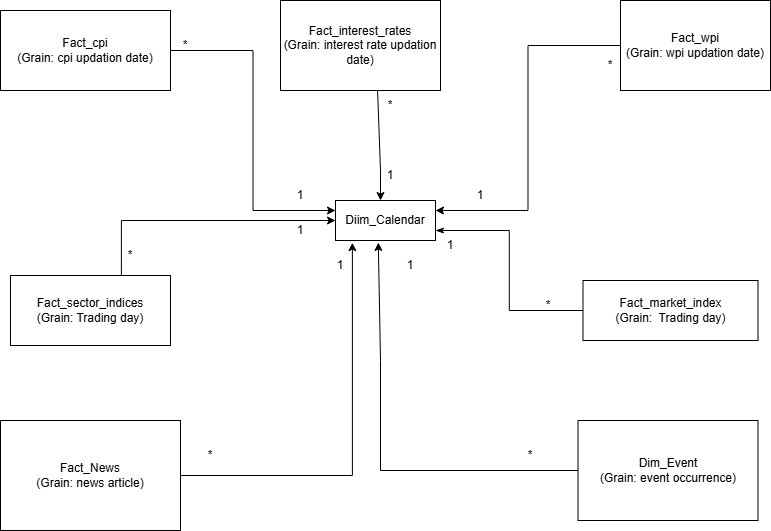

The diagram above was exported from draw.io. Its source (the exported page's mxGraphModel, read from the mxfile embedded in the PNG):
<mxGraphModel dx="1192" dy="608" grid="1" gridSize="10" guides="1" tooltips="1" connect="1" arrows="1" fold="1" page="1" pageScale="1" pageWidth="850" pageHeight="1100" math="0" shadow="0">
  <root>
    <mxCell id="0" />
    <mxCell id="1" parent="0" />
    <mxCell id="0_gyXbT61blrmnUosPPK-115" edge="1" parent="1" source="0_gyXbT61blrmnUosPPK-105" style="rounded=0;orthogonalLoop=1;jettySize=auto;html=1;startArrow=classic;startFill=1;endArrow=none;endFill=0;exitX=0.428;exitY=1.05;exitDx=0;exitDy=0;exitPerimeter=0;">
      <mxGeometry relative="1" as="geometry">
        <mxPoint x="420" y="270" as="sourcePoint" />
        <mxPoint x="420" y="380" as="targetPoint" />
      </mxGeometry>
    </mxCell>
    <mxCell id="0_gyXbT61blrmnUosPPK-119" edge="1" parent="1" source="0_gyXbT61blrmnUosPPK-105" style="edgeStyle=orthogonalEdgeStyle;rounded=0;orthogonalLoop=1;jettySize=auto;html=1;endArrow=none;endFill=0;startArrow=classic;startFill=1;entryX=0.693;entryY=0.062;entryDx=0;entryDy=0;entryPerimeter=0;" target="0_gyXbT61blrmnUosPPK-108">
      <mxGeometry relative="1" as="geometry">
        <mxPoint x="160" y="230" as="targetPoint" />
      </mxGeometry>
    </mxCell>
    <mxCell id="0_gyXbT61blrmnUosPPK-105" parent="1" style="whiteSpace=wrap;html=1;align=center;" value="Diim_Calendar" vertex="1">
      <mxGeometry height="40" width="100" x="375" y="220" as="geometry" />
    </mxCell>
    <mxCell id="0_gyXbT61blrmnUosPPK-106" parent="1" style="whiteSpace=wrap;html=1;align=center;" value="Fact_News&lt;div&gt;(Grain: news article)&lt;/div&gt;" vertex="1">
      <mxGeometry height="110" width="180" x="40" y="440" as="geometry" />
    </mxCell>
    <mxCell id="0_gyXbT61blrmnUosPPK-123" edge="1" parent="1" source="0_gyXbT61blrmnUosPPK-107" style="edgeStyle=orthogonalEdgeStyle;rounded=0;orthogonalLoop=1;jettySize=auto;html=1;endArrow=classicThin;endFill=1;entryX=1;entryY=0.75;entryDx=0;entryDy=0;" target="0_gyXbT61blrmnUosPPK-105">
      <mxGeometry relative="1" as="geometry">
        <mxPoint x="710" y="260" as="targetPoint" />
      </mxGeometry>
    </mxCell>
    <mxCell id="0_gyXbT61blrmnUosPPK-107" parent="1" style="whiteSpace=wrap;html=1;align=center;" value="Fact_market_index&lt;div&gt;(Grain:&amp;nbsp; Trading day)&lt;/div&gt;" vertex="1">
      <mxGeometry height="60" width="175" x="622.5" y="300" as="geometry" />
    </mxCell>
    <mxCell id="0_gyXbT61blrmnUosPPK-108" parent="1" style="whiteSpace=wrap;html=1;align=center;" value="Fact_sector_indices&lt;div&gt;(Grain: Trading day)&lt;/div&gt;" vertex="1">
      <mxGeometry height="70" width="160" x="50" y="295" as="geometry" />
    </mxCell>
    <mxCell id="0_gyXbT61blrmnUosPPK-122" edge="1" parent="1" source="0_gyXbT61blrmnUosPPK-109" style="edgeStyle=orthogonalEdgeStyle;rounded=0;orthogonalLoop=1;jettySize=auto;html=1;entryX=1;entryY=0.25;entryDx=0;entryDy=0;" target="0_gyXbT61blrmnUosPPK-105">
      <mxGeometry relative="1" as="geometry" />
    </mxCell>
    <mxCell id="0_gyXbT61blrmnUosPPK-109" parent="1" style="whiteSpace=wrap;html=1;align=center;" value="Fact_wpi&lt;div&gt;(Grain: wpi updation date)&lt;/div&gt;" vertex="1">
      <mxGeometry height="90" width="150" x="660" y="20" as="geometry" />
    </mxCell>
    <mxCell id="0_gyXbT61blrmnUosPPK-118" edge="1" parent="1" style="rounded=0;orthogonalLoop=1;jettySize=auto;html=1;">
      <mxGeometry relative="1" as="geometry">
        <Array as="points">
          <mxPoint x="420" y="190" />
        </Array>
        <mxPoint x="417.08666666666676" y="110" as="sourcePoint" />
        <mxPoint x="420" y="220" as="targetPoint" />
      </mxGeometry>
    </mxCell>
    <mxCell id="0_gyXbT61blrmnUosPPK-110" parent="1" style="whiteSpace=wrap;html=1;align=center;" value="Fact_interest_rates&lt;div&gt;(Grain: interest rate updation date)&lt;/div&gt;" vertex="1">
      <mxGeometry height="90" width="160" x="320" y="20" as="geometry" />
    </mxCell>
    <mxCell id="0_gyXbT61blrmnUosPPK-121" edge="1" parent="1" source="0_gyXbT61blrmnUosPPK-111" style="edgeStyle=orthogonalEdgeStyle;rounded=0;orthogonalLoop=1;jettySize=auto;html=1;entryX=0;entryY=0.25;entryDx=0;entryDy=0;" target="0_gyXbT61blrmnUosPPK-105">
      <mxGeometry relative="1" as="geometry" />
    </mxCell>
    <mxCell id="0_gyXbT61blrmnUosPPK-111" parent="1" style="whiteSpace=wrap;html=1;align=center;" value="Fact_cpi&lt;div&gt;(Grain: cpi updation date)&lt;/div&gt;" vertex="1">
      <mxGeometry height="80" width="170" x="40" y="30" as="geometry" />
    </mxCell>
    <mxCell id="0_gyXbT61blrmnUosPPK-125" edge="1" parent="1" source="0_gyXbT61blrmnUosPPK-113" style="edgeStyle=orthogonalEdgeStyle;rounded=0;orthogonalLoop=1;jettySize=auto;html=1;endArrow=none;endFill=0;">
      <mxGeometry relative="1" as="geometry">
        <mxPoint x="420" y="380" as="targetPoint" />
      </mxGeometry>
    </mxCell>
    <mxCell id="0_gyXbT61blrmnUosPPK-113" parent="1" style="whiteSpace=wrap;html=1;align=center;" value="Dim_Event&lt;br&gt;&lt;div&gt;(Grain: event occurrence)&lt;/div&gt;" vertex="1">
      <mxGeometry height="100" width="180" x="617.5" y="440" as="geometry" />
    </mxCell>
    <mxCell id="0_gyXbT61blrmnUosPPK-124" edge="1" parent="1" source="0_gyXbT61blrmnUosPPK-106" style="edgeStyle=orthogonalEdgeStyle;rounded=0;orthogonalLoop=1;jettySize=auto;html=1;entryX=0.169;entryY=1.056;entryDx=0;entryDy=0;entryPerimeter=0;" target="0_gyXbT61blrmnUosPPK-105">
      <mxGeometry relative="1" as="geometry" />
    </mxCell>
    <mxCell id="0_gyXbT61blrmnUosPPK-126" parent="1" style="text;html=1;whiteSpace=wrap;strokeColor=none;fillColor=none;align=center;verticalAlign=middle;rounded=0;" value="1" vertex="1">
      <mxGeometry height="30" width="60" x="400" y="180" as="geometry" />
    </mxCell>
    <mxCell id="0_gyXbT61blrmnUosPPK-127" parent="1" style="text;html=1;whiteSpace=wrap;strokeColor=none;fillColor=none;align=center;verticalAlign=middle;rounded=0;" value="*" vertex="1">
      <mxGeometry height="30" width="60" x="400" y="110" as="geometry" />
    </mxCell>
    <mxCell id="0_gyXbT61blrmnUosPPK-128" parent="1" style="text;html=1;whiteSpace=wrap;strokeColor=none;fillColor=none;align=center;verticalAlign=middle;rounded=0;" value="1" vertex="1">
      <mxGeometry height="30" width="60" x="490" y="200" as="geometry" />
    </mxCell>
    <mxCell id="0_gyXbT61blrmnUosPPK-134" parent="1" style="text;html=1;whiteSpace=wrap;strokeColor=none;fillColor=none;align=center;verticalAlign=middle;rounded=0;" value="*" vertex="1">
      <mxGeometry height="30" width="60" x="620" y="70" as="geometry" />
    </mxCell>
    <mxCell id="0_gyXbT61blrmnUosPPK-135" parent="1" style="text;html=1;whiteSpace=wrap;strokeColor=none;fillColor=none;align=center;verticalAlign=middle;rounded=0;" value="1" vertex="1">
      <mxGeometry height="30" width="60" x="460" y="250" as="geometry" />
    </mxCell>
    <mxCell id="0_gyXbT61blrmnUosPPK-136" parent="1" style="text;html=1;whiteSpace=wrap;strokeColor=none;fillColor=none;align=center;verticalAlign=middle;rounded=0;" value="*" vertex="1">
      <mxGeometry height="30" width="60" x="557.5" y="310" as="geometry" />
    </mxCell>
    <mxCell id="0_gyXbT61blrmnUosPPK-137" parent="1" style="text;html=1;whiteSpace=wrap;strokeColor=none;fillColor=none;align=center;verticalAlign=middle;rounded=0;" value="1" vertex="1">
      <mxGeometry height="30" width="60" x="310" y="200" as="geometry" />
    </mxCell>
    <mxCell id="0_gyXbT61blrmnUosPPK-139" parent="1" style="text;html=1;whiteSpace=wrap;strokeColor=none;fillColor=none;align=center;verticalAlign=middle;rounded=0;" value="*" vertex="1">
      <mxGeometry height="50" width="90" x="180" y="40" as="geometry" />
    </mxCell>
    <mxCell id="0_gyXbT61blrmnUosPPK-140" parent="1" style="text;html=1;whiteSpace=wrap;strokeColor=none;fillColor=none;align=center;verticalAlign=middle;rounded=0;" value="1" vertex="1">
      <mxGeometry height="40" width="60" x="310" y="230" as="geometry" />
    </mxCell>
    <mxCell id="0_gyXbT61blrmnUosPPK-141" parent="1" style="text;html=1;whiteSpace=wrap;strokeColor=none;fillColor=none;align=center;verticalAlign=middle;rounded=0;" value="*" vertex="1">
      <mxGeometry height="30" width="60" x="140" y="260" as="geometry" />
    </mxCell>
    <mxCell id="0_gyXbT61blrmnUosPPK-142" parent="1" style="text;html=1;whiteSpace=wrap;strokeColor=none;fillColor=none;align=center;verticalAlign=middle;rounded=0;" value="1" vertex="1">
      <mxGeometry height="30" width="60" x="350" y="270" as="geometry" />
    </mxCell>
    <mxCell id="0_gyXbT61blrmnUosPPK-143" parent="1" style="text;html=1;whiteSpace=wrap;strokeColor=none;fillColor=none;align=center;verticalAlign=middle;rounded=0;" value="*" vertex="1">
      <mxGeometry height="30" width="60" x="220" y="460" as="geometry" />
    </mxCell>
    <mxCell id="0_gyXbT61blrmnUosPPK-144" parent="1" style="text;html=1;whiteSpace=wrap;strokeColor=none;fillColor=none;align=center;verticalAlign=middle;rounded=0;" value="1" vertex="1">
      <mxGeometry height="30" width="60" x="420" y="270" as="geometry" />
    </mxCell>
    <mxCell id="0_gyXbT61blrmnUosPPK-145" parent="1" style="text;html=1;whiteSpace=wrap;strokeColor=none;fillColor=none;align=center;verticalAlign=middle;rounded=0;" value="*" vertex="1">
      <mxGeometry height="30" width="60" x="540" y="460" as="geometry" />
    </mxCell>
  </root>
</mxGraphModel>